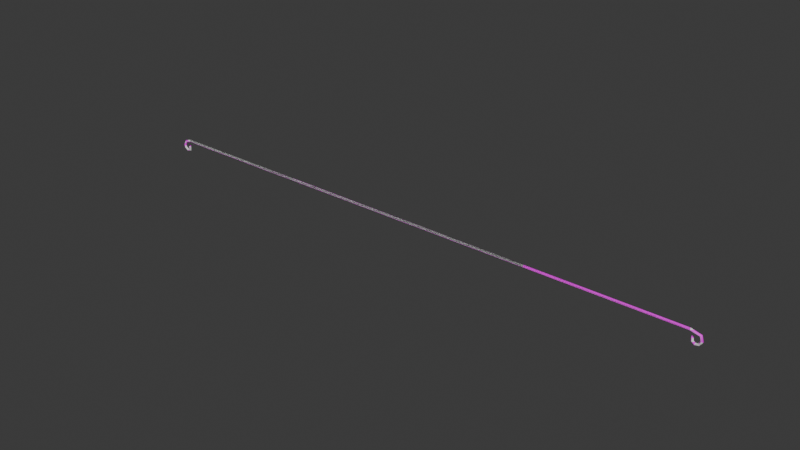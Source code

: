 # Source: B_CandyCaneRail.blend  (saved by Blender 4.3.34; exported with 4.5.12 LTS)
import bpy
from mathutils import Matrix  # noqa: F401  (used for matrix-valued properties, if any)

bpy.ops.wm.read_factory_settings(use_empty=True)
scene = bpy.context.scene
scene.name = 'Scene'

# ---- collections
col_collection = bpy.data.collections.new('Collection'); scene.collection.children.link(col_collection)

# ---- images (referenced by path relative to the original .blend; pixels are not part of the script)
import os
ASSET_DIR = os.environ.get("B2B_ASSET_DIR", "")  # directory of the original .blend (textures are referenced by path, not embedded)
HERE = os.path.dirname(os.path.abspath(__file__))  # packed textures are extracted next to this script under _unpacked/

def load_image(name, relpath, width, height, colorspace="sRGB"):
    """Load a texture the original file referenced (path relative to the .blend, or extracted next to this script)."""
    p = next((c for c in (os.path.join(HERE, relpath), os.path.join(ASSET_DIR, relpath)) if relpath and os.path.exists(c)), "")
    if p:
        img = bpy.data.images.load(p, check_existing=True)
        img.name = name
    else:  # same state as the original file: an image datablock whose file is absent (Cycles renders it pink)
        img = bpy.data.images.new(name, width, height)
        img.source = "FILE"
        img.filepath = "//" + (relpath or name)
    img.colorspace_settings.name = colorspace
    return img
img_t_candycane_png = load_image('T_CandyCane.png', 'T_CandyCane.png', 1024, 1024, 'sRGB')

# ---- materials (node trees are filled in below, after node groups)
mat_candycane = bpy.data.materials.new('CandyCane')

# ---- material node trees
mat_candycane.use_nodes = True; mat_candycane.node_tree.nodes.clear()
_N = mat_candycane.node_tree.nodes; _L = mat_candycane.node_tree.links
n0 = _N.new('ShaderNodeBsdfPrincipled'); n0.name = 'Principled BSDF'; n0.location = (10, 300)
n1 = _N.new('ShaderNodeOutputMaterial'); n1.name = 'Material Output'; n1.location = (300, 300)
n2 = _N.new('ShaderNodeTexImage'); n2.name = 'Image Texture'; n2.location = (-355, 194)
n2.image = img_t_candycane_png
n2.interpolation = 'Closest'
_L.new(n0.outputs[0], n1.inputs[0])
_L.new(n2.outputs[0], n0.inputs[0])
n1.is_active_output = True

# ---- world
world_world = bpy.data.worlds.new('World'); scene.world = world_world
world_world.use_nodes = True; world_world.node_tree.nodes.clear()
_N = world_world.node_tree.nodes; _L = world_world.node_tree.links
n0 = _N.new('ShaderNodeOutputWorld'); n0.name = 'World Output'; n0.location = (300, 300)
n1 = _N.new('ShaderNodeBackground'); n1.name = 'Background'; n1.location = (10, 300)
n1.inputs[0].default_value = (0.05088, 0.05088, 0.05088, 1.0)
_L.new(n1.outputs[0], n0.inputs[0])
n0.is_active_output = True
world_world.color = (0.05088, 0.05088, 0.05088)
world_world.sun_shadow_jitter_overblur = 0.0

# ---- meshes
me_b_ziercurve_001 = bpy.data.meshes.new('BézierCurve.001')
me_b_ziercurve_001.from_pydata([(-20.12, -0.4184, 0.1), (-20.2, -0.4804, -4.724e-08), (-20.12, -0.4184, -0.1), (-20.04, -0.3564, -1.464e-08), (-20.09, -0.7042, 0.1), (-20.17, -0.6524, -8.048e-08), (-20.09, -0.7042, -0.1), (-20.0, -0.7559, -6.279e-08), (-20.34, -0.799, 0.1), (-20.33, -0.6998, -1.021e-07), (-20.34, -0.799, -0.1), (-20.35, -0.8983, -1.17e-07), (-20.6, -0.6225, 0.1), (-20.52, -0.5698, -6.109e-08), (-20.6, -0.6225, -0.1), (-20.69, -0.6752, -4.153e-08), (-20.63, -0.4012, 0.1), (-20.53, -0.4193, -3.97e-08), (-20.63, -0.4012, -0.1), (-20.73, -0.3832, 3.143e-09), (-20.49, -0.1315, 0.1), (-20.42, -0.21, -3.376e-08), (-20.49, -0.1315, -0.1), (-20.55, -0.05293, 1.84e-08), (-20.0, -7.451e-09, 0.1), (-19.99, -0.09913, -2.235e-08), (-20.0, 2.421e-08, -0.1), (-20.01, 0.09913, 2.98e-08), (-9.496, -7.451e-09, 0.1), (-9.496, -0.1, -1.264e-08), (-9.496, 2.98e-08, -0.1), (-9.496, 0.1, 3.952e-08), (9.363, -7.451e-09, 0.1), (9.363, -0.1, -1.749e-08), (9.363, 2.98e-08, -0.1), (9.363, 0.1, 3.466e-08), (20.0, -7.451e-09, 0.1), (19.99, -0.09925, -1.863e-08), (20.0, 2.794e-08, -0.1), (20.01, 0.09925, 2.608e-08), (20.63, -0.1572, 0.1), (20.56, -0.2289, -2.17e-08), (20.63, -0.1572, -0.1), (20.7, -0.08549, 6.497e-10), (20.72, -0.4782, 0.1), (20.62, -0.4688, -4.265e-08), (20.72, -0.4782, -0.1), (20.82, -0.4876, -3.566e-08), (20.59, -0.7368, 0.1), (20.53, -0.6589, -5.934e-08), (20.59, -0.7368, -0.1), (20.65, -0.8148, -6.679e-08), (20.36, -0.7952, 0.1), (20.38, -0.6977, -5.346e-08), (20.36, -0.7952, -0.1), (20.33, -0.8928, -7.767e-08), (20.16, -0.6346, 0.1), (20.25, -0.595, -4.821e-08), (20.16, -0.6346, -0.1), (20.07, -0.6741, -5.752e-08), (20.18, -0.4102, 0.1), (20.25, -0.4762, -4.091e-08), (20.18, -0.4102, -0.1), (20.1, -0.3443, -2.601e-08)], [], [(0, 4, 7, 3), (1, 5, 4, 0), (2, 6, 5, 1), (3, 7, 6, 2), (4, 8, 11, 7), (5, 9, 8, 4), (6, 10, 9, 5), (7, 11, 10, 6), (8, 12, 15, 11), (9, 13, 12, 8), (10, 14, 13, 9), (11, 15, 14, 10), (12, 16, 19, 15), (13, 17, 16, 12), (14, 18, 17, 13), (15, 19, 18, 14), (16, 20, 23, 19), (17, 21, 20, 16), (18, 22, 21, 17), (19, 23, 22, 18), (20, 24, 27, 23), (21, 25, 24, 20), (22, 26, 25, 21), (23, 27, 26, 22), (24, 28, 31, 27), (25, 29, 28, 24), (26, 30, 29, 25), (27, 31, 30, 26), (28, 32, 35, 31), (29, 33, 32, 28), (30, 34, 33, 29), (31, 35, 34, 30), (32, 36, 39, 35), (33, 37, 36, 32), (34, 38, 37, 33), (35, 39, 38, 34), (36, 40, 43, 39), (37, 41, 40, 36), (38, 42, 41, 37), (39, 43, 42, 38), (40, 44, 47, 43), (41, 45, 44, 40), (42, 46, 45, 41), (43, 47, 46, 42), (44, 48, 51, 47), (45, 49, 48, 44), (46, 50, 49, 45), (47, 51, 50, 46), (48, 52, 55, 51), (49, 53, 52, 48), (50, 54, 53, 49), (51, 55, 54, 50), (52, 56, 59, 55), (53, 57, 56, 52), (54, 58, 57, 53), (55, 59, 58, 54), (56, 60, 63, 59), (57, 61, 60, 56), (58, 62, 61, 57), (59, 63, 62, 58), (63, 60, 61, 62), (3, 2, 1, 0)])
me_b_ziercurve_001.polygons.foreach_set('use_smooth', [True] * 62)
_uv = me_b_ziercurve_001.uv_layers.new(name='UVMap')
_uv.uv.foreach_set('vector', [0.3969, -8.228, 0.3724, -8.078, 0.3175, -8.079, 0.3173, -8.269, 0.4732, -8.177, 0.4457, -8.067, 0.3724, -8.078, 0.3969, -8.228, 0.2378, -8.228, 0.2627, -8.078, 0.1894, -8.066, 0.1616, -8.176, 0.3173, -8.269, 0.3175, -8.079, 0.2627, -8.078, 0.2378, -8.228, 0.3724, -8.078, 0.3668, -7.968, 0.3177, -7.968, 0.3175, -8.079, 0.4457, -8.067, 0.4322, -7.967, 0.3668, -7.968, 0.3724, -8.078, 0.2627, -8.078, 0.2685, -7.968, 0.2031, -7.967, 0.1894, -8.066, 0.3175, -8.079, 0.3177, -7.968, 0.2685, -7.968, 0.2627, -8.078, 0.3668, -7.968, 0.3609, -7.857, 0.3178, -7.858, 0.3177, -7.968, 0.4322, -7.967, 0.4182, -7.855, 0.3609, -7.857, 0.3668, -7.968, 0.2685, -7.968, 0.2747, -7.857, 0.2174, -7.855, 0.2031, -7.967, 0.3177, -7.968, 0.3178, -7.858, 0.2747, -7.857, 0.2685, -7.968, 0.3609, -7.857, 0.3599, -7.784, 0.3179, -7.783, 0.3178, -7.858, 0.4182, -7.855, 0.4142, -7.787, 0.3599, -7.784, 0.3609, -7.857, 0.2747, -7.857, 0.2759, -7.784, 0.2216, -7.786, 0.2174, -7.855, 0.3178, -7.858, 0.3179, -7.783, 0.2759, -7.784, 0.2747, -7.857, 0.3599, -7.784, 0.3668, -7.679, 0.318, -7.678, 0.3179, -7.783, 0.4142, -7.787, 0.423, -7.683, 0.3668, -7.679, 0.3599, -7.784, 0.2759, -7.784, 0.2692, -7.679, 0.213, -7.683, 0.2216, -7.786, 0.3179, -7.783, 0.318, -7.678, 0.2692, -7.679, 0.2759, -7.784, 0.3668, -7.679, 0.3731, -7.49, 0.3182, -7.489, 0.318, -7.678, 0.423, -7.683, 0.4299, -7.492, 0.3731, -7.49, 0.3668, -7.679, 0.2692, -7.679, 0.2633, -7.49, 0.2065, -7.492, 0.213, -7.683, 0.318, -7.678, 0.3182, -7.489, 0.2633, -7.49, 0.2692, -7.679, 0.3731, -7.49, 0.3794, -3.315, 0.3231, -3.315, 0.3182, -7.489, 0.4299, -7.492, 0.4357, -3.315, 0.3794, -3.315, 0.3731, -7.49, 0.2633, -7.49, 0.2667, -3.315, 0.2104, -3.315, 0.2065, -7.492, 0.3182, -7.489, 0.3231, -3.315, 0.2667, -3.315, 0.2633, -7.49, 0.3794, -3.315, 0.3881, 4.204, 0.3318, 4.204, 0.3231, -3.315, 0.4357, -3.315, 0.4445, 4.204, 0.3881, 4.204, 0.3794, -3.315, 0.2667, -3.315, 0.2755, 4.204, 0.2191, 4.205, 0.2104, -3.315, 0.3231, -3.315, 0.3318, 4.204, 0.2755, 4.204, 0.2667, -3.315, 0.3881, 4.204, 0.3919, 8.434, 0.3367, 8.433, 0.3318, 4.204, 0.4445, 4.204, 0.4485, 8.435, 0.3919, 8.434, 0.3881, 4.204, 0.2755, 4.204, 0.2815, 8.434, 0.2249, 8.435, 0.2191, 4.205, 0.3318, 4.204, 0.3367, 8.433, 0.2815, 8.434, 0.2755, 4.204, 0.3919, 8.434, 0.384, 8.675, 0.337, 8.674, 0.3367, 8.433, 0.4485, 8.435, 0.4383, 8.678, 0.384, 8.675, 0.3919, 8.434, 0.2815, 8.434, 0.29, 8.675, 0.2357, 8.678, 0.2249, 8.435, 0.3367, 8.433, 0.337, 8.674, 0.29, 8.675, 0.2815, 8.434, 0.384, 8.675, 0.3786, 8.786, 0.3371, 8.786, 0.337, 8.674, 0.4383, 8.678, 0.4322, 8.786, 0.3786, 8.786, 0.384, 8.675, 0.29, 8.675, 0.2956, 8.786, 0.2421, 8.786, 0.2357, 8.678, 0.337, 8.674, 0.3371, 8.786, 0.2956, 8.786, 0.29, 8.675, 0.3786, 8.786, 0.3816, 8.881, 0.3372, 8.881, 0.3371, 8.786, 0.4322, 8.786, 0.4412, 8.881, 0.3816, 8.881, 0.3786, 8.786, 0.2956, 8.786, 0.2929, 8.881, 0.2333, 8.881, 0.2421, 8.786, 0.3371, 8.786, 0.3372, 8.881, 0.2929, 8.881, 0.2956, 8.786, 0.3816, 8.881, 0.3871, 8.967, 0.3373, 8.969, 0.3372, 8.881, 0.4412, 8.881, 0.4556, 8.961, 0.3871, 8.967, 0.3816, 8.881, 0.2929, 8.881, 0.2876, 8.968, 0.219, 8.962, 0.2333, 8.881, 0.3372, 8.881, 0.3373, 8.969, 0.2876, 8.968, 0.2929, 8.881, 0.3871, 8.967, 0.4006, 9.076, 0.3375, 9.082, 0.3373, 8.969, 0.4556, 8.961, 0.4813, 9.06, 0.4006, 9.076, 0.3871, 8.967, 0.2876, 8.968, 0.2743, 9.077, 0.1936, 9.06, 0.219, 8.962, 0.3373, 8.969, 0.3375, 9.082, 0.2743, 9.077, 0.2876, 8.968, 0.4006, 9.076, 0.4376, 9.215, 0.3377, 9.269, 0.3375, 9.082, 0.4813, 9.06, 0.5135, 9.138, 0.4376, 9.215, 0.4006, 9.076, 0.2743, 9.077, 0.2376, 9.215, 0.1616, 9.139, 0.1936, 9.06, 0.3375, 9.082, 0.3377, 9.269, 0.2376, 9.215, 0.2743, 9.077, 0.5705, -8.156, 0.514, -8.156, 0.514, -8.212, 0.5705, -8.212, 0.514, -8.213, 0.514, -8.269, 0.5705, -8.269, 0.5705, -8.213])
me_b_ziercurve_001.materials.append(mat_candycane)
me_b_ziercurve_001.auto_texspace = False
me_b_ziercurve_001.update()

# ---- curves / text
cu_b_ziercurve = bpy.data.curves.new('BézierCurve', 'CURVE')
cu_b_ziercurve.dimensions = '3D'
_sp = cu_b_ziercurve.splines.new('BEZIER'); _sp.bezier_points.add(5)
_sp.bezier_points.foreach_set('co', [-20.12, -0.4184, -3.793e-08, -20.6, -0.6225, -5.643e-08, -20.0, 0.0, 0.0, 20.0, 0.0, 0.0, 20.59, -0.7368, -6.679e-08, 20.18, -0.4102, -3.719e-08])
_sp.bezier_points.foreach_set('handle_left', [-20.55, 0.1221, -2.316e-08, -20.44, -0.9616, -1.902e-07, -20.71, 0.0, -1.932e-08, 19.0, 0.0, 0.0, 20.72, -0.5847, -5.3e-08, 20.0, -0.6146, -5.571e-08])
_sp.bezier_points.foreach_set('handle_right', [-19.84, -0.7728, -4.761e-08, -20.67, -0.4878, -3.275e-09, -19.2, 0.0, 2.186e-08, 21.0, 0.0, 0.0, 20.39, -0.9566, -8.671e-08, 20.53, -0.007058, -6.398e-10])
for _p, _l, _r in zip(_sp.bezier_points, ['ALIGNED', 'ALIGNED', 'ALIGNED', 'ALIGNED', 'ALIGNED', 'ALIGNED'], ['ALIGNED', 'ALIGNED', 'ALIGNED', 'ALIGNED', 'ALIGNED', 'ALIGNED']): _p.handle_left_type = _l; _p.handle_right_type = _r
_sp.order_u = 0
_sp.order_v = 0
_sp.resolution_u = 3
cu_b_ziercurve.use_path = True
cu_b_ziercurve.bevel_resolution = 0
cu_b_ziercurve.bevel_depth = 0.1
cu_b_ziercurve.resolution_u = 3
cu_b_ziercurve.fill_mode = 'FULL'

# ---- objects
ob_b_ziercurve = bpy.data.objects.new('BézierCurve', cu_b_ziercurve)
ob_b_ziercurve_001 = bpy.data.objects.new('BézierCurve.001', me_b_ziercurve_001)

# ---- transforms, parenting, visibility, modifiers, constraints
ob_b_ziercurve.location = (0.0, 0.0, 0.0)
ob_b_ziercurve.rotation_euler = (1.571, -0.0, 0.0)
ob_b_ziercurve_001.location = (0.0, 0.0, 0.0)
ob_b_ziercurve_001.rotation_euler = (1.571, -0.0, 0.0)

# ---- collection membership
col_collection.objects.link(ob_b_ziercurve)
col_collection.objects.link(ob_b_ziercurve_001)

# ---- scene / render settings (as saved in the file)
scene.frame_start = 1; scene.frame_end = 250; scene.frame_set(1)
scene.render.engine = 'BLENDER_EEVEE_NEXT'
bpy.context.view_layer.update()

# ---- added for rendering (the .blend has no active camera and no usable light): camera, sun
cam_auto = bpy.data.cameras.new('AutoCamera')
cam_auto.lens = 50.0
cam_auto.sensor_width = 36.0
cam_auto.clip_end = 1000.0
ob_auto_camera = bpy.data.objects.new('AutoCamera', cam_auto)
scene.collection.objects.link(ob_auto_camera)
ob_auto_camera.location = (40.0761, -48.0999, 31.6982)
ob_auto_camera.rotation_euler = (1.09748, -7.21219e-08, 0.694738)
scene.camera = ob_auto_camera
light_auto_sun = bpy.data.lights.new('AutoSun', 'SUN')
light_auto_sun.energy = 3.0
light_auto_sun.angle = 0.0523599
ob_auto_sun = bpy.data.objects.new('AutoSun', light_auto_sun)
scene.collection.objects.link(ob_auto_sun)
ob_auto_sun.rotation_euler = (0.872665, 0.174533, 0.523599)
bpy.context.view_layer.update()
